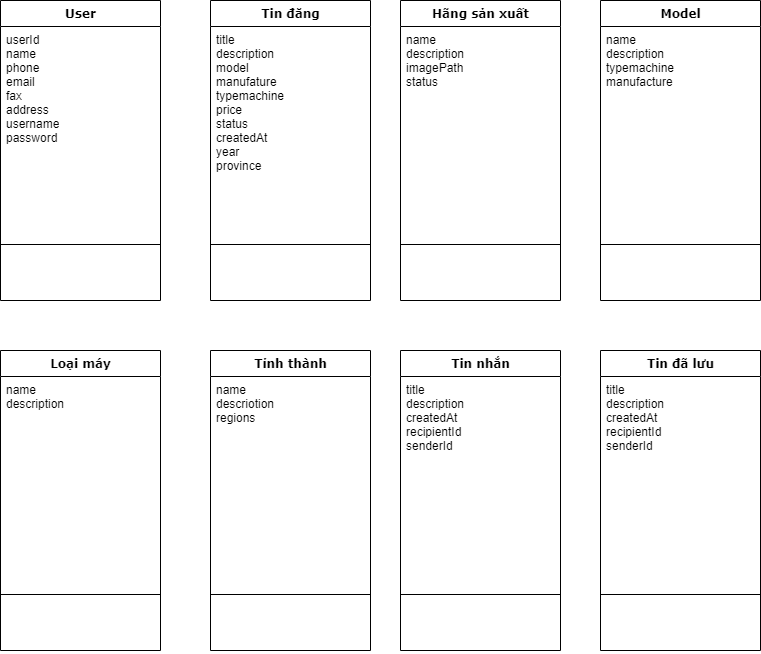

The diagram above was exported from draw.io. Its source (the exported page's mxGraphModel, read from the mxfile embedded in the PNG):
<mxGraphModel dx="1422" dy="713" grid="1" gridSize="10" guides="1" tooltips="1" connect="1" arrows="1" fold="1" page="1" pageScale="1" pageWidth="1100" pageHeight="850" background="#ffffff" math="0" shadow="0">
  <root>
    <mxCell id="0" />
    <mxCell id="1" parent="0" />
    <mxCell id="78961159f06e98e8-17" value="User" style="swimlane;html=1;fontStyle=1;align=center;verticalAlign=top;childLayout=stackLayout;horizontal=1;startSize=26;horizontalStack=0;resizeParent=1;resizeLast=0;collapsible=1;marginBottom=0;swimlaneFillColor=#ffffff;rounded=0;shadow=0;comic=0;labelBackgroundColor=none;strokeWidth=1;fillColor=none;fontFamily=Verdana;fontSize=12" parent="1" vertex="1">
      <mxGeometry x="60" y="30" width="160" height="300" as="geometry" />
    </mxCell>
    <mxCell id="78961159f06e98e8-25" value="userId&lt;br&gt;name&lt;br&gt;phone&lt;br&gt;email&lt;br&gt;fax&lt;br&gt;address&lt;br&gt;username&lt;br&gt;password" style="text;html=1;strokeColor=none;fillColor=none;align=left;verticalAlign=top;spacingLeft=4;spacingRight=4;whiteSpace=wrap;overflow=hidden;rotatable=0;points=[[0,0.5],[1,0.5]];portConstraint=eastwest;" parent="78961159f06e98e8-17" vertex="1">
      <mxGeometry y="26" width="160" height="214" as="geometry" />
    </mxCell>
    <mxCell id="78961159f06e98e8-19" value="" style="line;html=1;strokeWidth=1;fillColor=none;align=left;verticalAlign=middle;spacingTop=-1;spacingLeft=3;spacingRight=3;rotatable=0;labelPosition=right;points=[];portConstraint=eastwest;" parent="78961159f06e98e8-17" vertex="1">
      <mxGeometry y="240" width="160" height="8" as="geometry" />
    </mxCell>
    <mxCell id="78961159f06e98e8-20" value="&amp;nbsp;" style="text;html=1;strokeColor=none;fillColor=none;align=left;verticalAlign=top;spacingLeft=4;spacingRight=4;whiteSpace=wrap;overflow=hidden;rotatable=0;points=[[0,0.5],[1,0.5]];portConstraint=eastwest;" parent="78961159f06e98e8-17" vertex="1">
      <mxGeometry y="248" width="160" height="26" as="geometry" />
    </mxCell>
    <mxCell id="78961159f06e98e8-27" value="&amp;nbsp;" style="text;html=1;strokeColor=none;fillColor=none;align=left;verticalAlign=top;spacingLeft=4;spacingRight=4;whiteSpace=wrap;overflow=hidden;rotatable=0;points=[[0,0.5],[1,0.5]];portConstraint=eastwest;" parent="78961159f06e98e8-17" vertex="1">
      <mxGeometry y="274" width="160" height="26" as="geometry" />
    </mxCell>
    <mxCell id="r8ho1PKQjYzof1ATYerP-13" value="Tin đăng" style="swimlane;html=1;fontStyle=1;align=center;verticalAlign=top;childLayout=stackLayout;horizontal=1;startSize=26;horizontalStack=0;resizeParent=1;resizeLast=0;collapsible=1;marginBottom=0;swimlaneFillColor=#ffffff;rounded=0;shadow=0;comic=0;labelBackgroundColor=none;strokeWidth=1;fillColor=none;fontFamily=Verdana;fontSize=12" parent="1" vertex="1">
      <mxGeometry x="270" y="30" width="160" height="300" as="geometry" />
    </mxCell>
    <mxCell id="r8ho1PKQjYzof1ATYerP-14" value="title&lt;br&gt;description&lt;br&gt;model&lt;br&gt;manufature&lt;br&gt;typemachine&lt;br&gt;price&lt;br&gt;status&lt;br&gt;createdAt&lt;br&gt;year&lt;br&gt;province" style="text;html=1;strokeColor=none;fillColor=none;align=left;verticalAlign=top;spacingLeft=4;spacingRight=4;whiteSpace=wrap;overflow=hidden;rotatable=0;points=[[0,0.5],[1,0.5]];portConstraint=eastwest;" parent="r8ho1PKQjYzof1ATYerP-13" vertex="1">
      <mxGeometry y="26" width="160" height="214" as="geometry" />
    </mxCell>
    <mxCell id="r8ho1PKQjYzof1ATYerP-15" value="" style="line;html=1;strokeWidth=1;fillColor=none;align=left;verticalAlign=middle;spacingTop=-1;spacingLeft=3;spacingRight=3;rotatable=0;labelPosition=right;points=[];portConstraint=eastwest;" parent="r8ho1PKQjYzof1ATYerP-13" vertex="1">
      <mxGeometry y="240" width="160" height="8" as="geometry" />
    </mxCell>
    <mxCell id="r8ho1PKQjYzof1ATYerP-16" value="&amp;nbsp;" style="text;html=1;strokeColor=none;fillColor=none;align=left;verticalAlign=top;spacingLeft=4;spacingRight=4;whiteSpace=wrap;overflow=hidden;rotatable=0;points=[[0,0.5],[1,0.5]];portConstraint=eastwest;" parent="r8ho1PKQjYzof1ATYerP-13" vertex="1">
      <mxGeometry y="248" width="160" height="26" as="geometry" />
    </mxCell>
    <mxCell id="r8ho1PKQjYzof1ATYerP-17" value="&amp;nbsp;" style="text;html=1;strokeColor=none;fillColor=none;align=left;verticalAlign=top;spacingLeft=4;spacingRight=4;whiteSpace=wrap;overflow=hidden;rotatable=0;points=[[0,0.5],[1,0.5]];portConstraint=eastwest;" parent="r8ho1PKQjYzof1ATYerP-13" vertex="1">
      <mxGeometry y="274" width="160" height="26" as="geometry" />
    </mxCell>
    <mxCell id="r8ho1PKQjYzof1ATYerP-18" value="Hãng sản xuất" style="swimlane;html=1;fontStyle=1;align=center;verticalAlign=top;childLayout=stackLayout;horizontal=1;startSize=26;horizontalStack=0;resizeParent=1;resizeLast=0;collapsible=1;marginBottom=0;swimlaneFillColor=#ffffff;rounded=0;shadow=0;comic=0;labelBackgroundColor=none;strokeWidth=1;fillColor=none;fontFamily=Verdana;fontSize=12" parent="1" vertex="1">
      <mxGeometry x="460" y="30" width="160" height="300" as="geometry" />
    </mxCell>
    <mxCell id="r8ho1PKQjYzof1ATYerP-19" value="name&lt;br&gt;description&lt;br&gt;imagePath&lt;br&gt;status" style="text;html=1;strokeColor=none;fillColor=none;align=left;verticalAlign=top;spacingLeft=4;spacingRight=4;whiteSpace=wrap;overflow=hidden;rotatable=0;points=[[0,0.5],[1,0.5]];portConstraint=eastwest;" parent="r8ho1PKQjYzof1ATYerP-18" vertex="1">
      <mxGeometry y="26" width="160" height="214" as="geometry" />
    </mxCell>
    <mxCell id="r8ho1PKQjYzof1ATYerP-20" value="" style="line;html=1;strokeWidth=1;fillColor=none;align=left;verticalAlign=middle;spacingTop=-1;spacingLeft=3;spacingRight=3;rotatable=0;labelPosition=right;points=[];portConstraint=eastwest;" parent="r8ho1PKQjYzof1ATYerP-18" vertex="1">
      <mxGeometry y="240" width="160" height="8" as="geometry" />
    </mxCell>
    <mxCell id="r8ho1PKQjYzof1ATYerP-21" value="&amp;nbsp;" style="text;html=1;strokeColor=none;fillColor=none;align=left;verticalAlign=top;spacingLeft=4;spacingRight=4;whiteSpace=wrap;overflow=hidden;rotatable=0;points=[[0,0.5],[1,0.5]];portConstraint=eastwest;" parent="r8ho1PKQjYzof1ATYerP-18" vertex="1">
      <mxGeometry y="248" width="160" height="26" as="geometry" />
    </mxCell>
    <mxCell id="r8ho1PKQjYzof1ATYerP-22" value="&amp;nbsp;" style="text;html=1;strokeColor=none;fillColor=none;align=left;verticalAlign=top;spacingLeft=4;spacingRight=4;whiteSpace=wrap;overflow=hidden;rotatable=0;points=[[0,0.5],[1,0.5]];portConstraint=eastwest;" parent="r8ho1PKQjYzof1ATYerP-18" vertex="1">
      <mxGeometry y="274" width="160" height="26" as="geometry" />
    </mxCell>
    <mxCell id="r8ho1PKQjYzof1ATYerP-28" value="Model" style="swimlane;html=1;fontStyle=1;align=center;verticalAlign=top;childLayout=stackLayout;horizontal=1;startSize=26;horizontalStack=0;resizeParent=1;resizeLast=0;collapsible=1;marginBottom=0;swimlaneFillColor=#ffffff;rounded=0;shadow=0;comic=0;labelBackgroundColor=none;strokeWidth=1;fillColor=none;fontFamily=Verdana;fontSize=12" parent="1" vertex="1">
      <mxGeometry x="660" y="30" width="160" height="300" as="geometry" />
    </mxCell>
    <mxCell id="r8ho1PKQjYzof1ATYerP-29" value="name&lt;br&gt;description&lt;br&gt;typemachine&lt;br&gt;manufacture" style="text;html=1;strokeColor=none;fillColor=none;align=left;verticalAlign=top;spacingLeft=4;spacingRight=4;whiteSpace=wrap;overflow=hidden;rotatable=0;points=[[0,0.5],[1,0.5]];portConstraint=eastwest;" parent="r8ho1PKQjYzof1ATYerP-28" vertex="1">
      <mxGeometry y="26" width="160" height="214" as="geometry" />
    </mxCell>
    <mxCell id="r8ho1PKQjYzof1ATYerP-30" value="" style="line;html=1;strokeWidth=1;fillColor=none;align=left;verticalAlign=middle;spacingTop=-1;spacingLeft=3;spacingRight=3;rotatable=0;labelPosition=right;points=[];portConstraint=eastwest;" parent="r8ho1PKQjYzof1ATYerP-28" vertex="1">
      <mxGeometry y="240" width="160" height="8" as="geometry" />
    </mxCell>
    <mxCell id="r8ho1PKQjYzof1ATYerP-31" value="&amp;nbsp;" style="text;html=1;strokeColor=none;fillColor=none;align=left;verticalAlign=top;spacingLeft=4;spacingRight=4;whiteSpace=wrap;overflow=hidden;rotatable=0;points=[[0,0.5],[1,0.5]];portConstraint=eastwest;" parent="r8ho1PKQjYzof1ATYerP-28" vertex="1">
      <mxGeometry y="248" width="160" height="26" as="geometry" />
    </mxCell>
    <mxCell id="r8ho1PKQjYzof1ATYerP-32" value="&amp;nbsp;" style="text;html=1;strokeColor=none;fillColor=none;align=left;verticalAlign=top;spacingLeft=4;spacingRight=4;whiteSpace=wrap;overflow=hidden;rotatable=0;points=[[0,0.5],[1,0.5]];portConstraint=eastwest;" parent="r8ho1PKQjYzof1ATYerP-28" vertex="1">
      <mxGeometry y="274" width="160" height="26" as="geometry" />
    </mxCell>
    <mxCell id="QhDXQnOhDyiItGqS7eFl-12" value="Loại máy" style="swimlane;html=1;fontStyle=1;align=center;verticalAlign=top;childLayout=stackLayout;horizontal=1;startSize=26;horizontalStack=0;resizeParent=1;resizeLast=0;collapsible=1;marginBottom=0;swimlaneFillColor=#ffffff;rounded=0;shadow=0;comic=0;labelBackgroundColor=none;strokeWidth=1;fillColor=none;fontFamily=Verdana;fontSize=12" parent="1" vertex="1">
      <mxGeometry x="60" y="380" width="160" height="300" as="geometry" />
    </mxCell>
    <mxCell id="QhDXQnOhDyiItGqS7eFl-13" value="name&lt;br&gt;description&lt;br&gt;" style="text;html=1;strokeColor=none;fillColor=none;align=left;verticalAlign=top;spacingLeft=4;spacingRight=4;whiteSpace=wrap;overflow=hidden;rotatable=0;points=[[0,0.5],[1,0.5]];portConstraint=eastwest;" parent="QhDXQnOhDyiItGqS7eFl-12" vertex="1">
      <mxGeometry y="26" width="160" height="214" as="geometry" />
    </mxCell>
    <mxCell id="QhDXQnOhDyiItGqS7eFl-14" value="" style="line;html=1;strokeWidth=1;fillColor=none;align=left;verticalAlign=middle;spacingTop=-1;spacingLeft=3;spacingRight=3;rotatable=0;labelPosition=right;points=[];portConstraint=eastwest;" parent="QhDXQnOhDyiItGqS7eFl-12" vertex="1">
      <mxGeometry y="240" width="160" height="8" as="geometry" />
    </mxCell>
    <mxCell id="QhDXQnOhDyiItGqS7eFl-15" value="&amp;nbsp;" style="text;html=1;strokeColor=none;fillColor=none;align=left;verticalAlign=top;spacingLeft=4;spacingRight=4;whiteSpace=wrap;overflow=hidden;rotatable=0;points=[[0,0.5],[1,0.5]];portConstraint=eastwest;" parent="QhDXQnOhDyiItGqS7eFl-12" vertex="1">
      <mxGeometry y="248" width="160" height="26" as="geometry" />
    </mxCell>
    <mxCell id="QhDXQnOhDyiItGqS7eFl-16" value="&amp;nbsp;" style="text;html=1;strokeColor=none;fillColor=none;align=left;verticalAlign=top;spacingLeft=4;spacingRight=4;whiteSpace=wrap;overflow=hidden;rotatable=0;points=[[0,0.5],[1,0.5]];portConstraint=eastwest;" parent="QhDXQnOhDyiItGqS7eFl-12" vertex="1">
      <mxGeometry y="274" width="160" height="26" as="geometry" />
    </mxCell>
    <mxCell id="QhDXQnOhDyiItGqS7eFl-17" value="Tin nhắn" style="swimlane;html=1;fontStyle=1;align=center;verticalAlign=top;childLayout=stackLayout;horizontal=1;startSize=26;horizontalStack=0;resizeParent=1;resizeLast=0;collapsible=1;marginBottom=0;swimlaneFillColor=#ffffff;rounded=0;shadow=0;comic=0;labelBackgroundColor=none;strokeWidth=1;fillColor=none;fontFamily=Verdana;fontSize=12" parent="1" vertex="1">
      <mxGeometry x="460" y="380" width="160" height="300" as="geometry" />
    </mxCell>
    <mxCell id="QhDXQnOhDyiItGqS7eFl-18" value="title&lt;br&gt;description&lt;br&gt;createdAt&lt;br&gt;recipientId&lt;br&gt;senderId" style="text;html=1;strokeColor=none;fillColor=none;align=left;verticalAlign=top;spacingLeft=4;spacingRight=4;whiteSpace=wrap;overflow=hidden;rotatable=0;points=[[0,0.5],[1,0.5]];portConstraint=eastwest;" parent="QhDXQnOhDyiItGqS7eFl-17" vertex="1">
      <mxGeometry y="26" width="160" height="214" as="geometry" />
    </mxCell>
    <mxCell id="QhDXQnOhDyiItGqS7eFl-19" value="" style="line;html=1;strokeWidth=1;fillColor=none;align=left;verticalAlign=middle;spacingTop=-1;spacingLeft=3;spacingRight=3;rotatable=0;labelPosition=right;points=[];portConstraint=eastwest;" parent="QhDXQnOhDyiItGqS7eFl-17" vertex="1">
      <mxGeometry y="240" width="160" height="8" as="geometry" />
    </mxCell>
    <mxCell id="QhDXQnOhDyiItGqS7eFl-20" value="&amp;nbsp;" style="text;html=1;strokeColor=none;fillColor=none;align=left;verticalAlign=top;spacingLeft=4;spacingRight=4;whiteSpace=wrap;overflow=hidden;rotatable=0;points=[[0,0.5],[1,0.5]];portConstraint=eastwest;" parent="QhDXQnOhDyiItGqS7eFl-17" vertex="1">
      <mxGeometry y="248" width="160" height="26" as="geometry" />
    </mxCell>
    <mxCell id="QhDXQnOhDyiItGqS7eFl-21" value="&amp;nbsp;" style="text;html=1;strokeColor=none;fillColor=none;align=left;verticalAlign=top;spacingLeft=4;spacingRight=4;whiteSpace=wrap;overflow=hidden;rotatable=0;points=[[0,0.5],[1,0.5]];portConstraint=eastwest;" parent="QhDXQnOhDyiItGqS7eFl-17" vertex="1">
      <mxGeometry y="274" width="160" height="26" as="geometry" />
    </mxCell>
    <mxCell id="QhDXQnOhDyiItGqS7eFl-22" value="Tin đã lưu" style="swimlane;html=1;fontStyle=1;align=center;verticalAlign=top;childLayout=stackLayout;horizontal=1;startSize=26;horizontalStack=0;resizeParent=1;resizeLast=0;collapsible=1;marginBottom=0;swimlaneFillColor=#ffffff;rounded=0;shadow=0;comic=0;labelBackgroundColor=none;strokeWidth=1;fillColor=none;fontFamily=Verdana;fontSize=12" parent="1" vertex="1">
      <mxGeometry x="660" y="380" width="160" height="300" as="geometry" />
    </mxCell>
    <mxCell id="QhDXQnOhDyiItGqS7eFl-23" value="title&lt;br&gt;description&lt;br&gt;createdAt&lt;br&gt;recipientId&lt;br&gt;senderId" style="text;html=1;strokeColor=none;fillColor=none;align=left;verticalAlign=top;spacingLeft=4;spacingRight=4;whiteSpace=wrap;overflow=hidden;rotatable=0;points=[[0,0.5],[1,0.5]];portConstraint=eastwest;" parent="QhDXQnOhDyiItGqS7eFl-22" vertex="1">
      <mxGeometry y="26" width="160" height="214" as="geometry" />
    </mxCell>
    <mxCell id="QhDXQnOhDyiItGqS7eFl-24" value="" style="line;html=1;strokeWidth=1;fillColor=none;align=left;verticalAlign=middle;spacingTop=-1;spacingLeft=3;spacingRight=3;rotatable=0;labelPosition=right;points=[];portConstraint=eastwest;" parent="QhDXQnOhDyiItGqS7eFl-22" vertex="1">
      <mxGeometry y="240" width="160" height="8" as="geometry" />
    </mxCell>
    <mxCell id="QhDXQnOhDyiItGqS7eFl-25" value="&amp;nbsp;" style="text;html=1;strokeColor=none;fillColor=none;align=left;verticalAlign=top;spacingLeft=4;spacingRight=4;whiteSpace=wrap;overflow=hidden;rotatable=0;points=[[0,0.5],[1,0.5]];portConstraint=eastwest;" parent="QhDXQnOhDyiItGqS7eFl-22" vertex="1">
      <mxGeometry y="248" width="160" height="26" as="geometry" />
    </mxCell>
    <mxCell id="QhDXQnOhDyiItGqS7eFl-26" value="&amp;nbsp;" style="text;html=1;strokeColor=none;fillColor=none;align=left;verticalAlign=top;spacingLeft=4;spacingRight=4;whiteSpace=wrap;overflow=hidden;rotatable=0;points=[[0,0.5],[1,0.5]];portConstraint=eastwest;" parent="QhDXQnOhDyiItGqS7eFl-22" vertex="1">
      <mxGeometry y="274" width="160" height="26" as="geometry" />
    </mxCell>
    <mxCell id="QhDXQnOhDyiItGqS7eFl-7" value="Tỉnh thành" style="swimlane;html=1;fontStyle=1;align=center;verticalAlign=top;childLayout=stackLayout;horizontal=1;startSize=26;horizontalStack=0;resizeParent=1;resizeLast=0;collapsible=1;marginBottom=0;swimlaneFillColor=#ffffff;rounded=0;shadow=0;comic=0;labelBackgroundColor=none;strokeWidth=1;fillColor=none;fontFamily=Verdana;fontSize=12" parent="1" vertex="1">
      <mxGeometry x="270" y="380" width="160" height="300" as="geometry" />
    </mxCell>
    <mxCell id="QhDXQnOhDyiItGqS7eFl-8" value="name&lt;br&gt;descriotion&lt;br&gt;regions" style="text;html=1;strokeColor=none;fillColor=none;align=left;verticalAlign=top;spacingLeft=4;spacingRight=4;whiteSpace=wrap;overflow=hidden;rotatable=0;points=[[0,0.5],[1,0.5]];portConstraint=eastwest;" parent="QhDXQnOhDyiItGqS7eFl-7" vertex="1">
      <mxGeometry y="26" width="160" height="214" as="geometry" />
    </mxCell>
    <mxCell id="QhDXQnOhDyiItGqS7eFl-9" value="" style="line;html=1;strokeWidth=1;fillColor=none;align=left;verticalAlign=middle;spacingTop=-1;spacingLeft=3;spacingRight=3;rotatable=0;labelPosition=right;points=[];portConstraint=eastwest;" parent="QhDXQnOhDyiItGqS7eFl-7" vertex="1">
      <mxGeometry y="240" width="160" height="8" as="geometry" />
    </mxCell>
    <mxCell id="QhDXQnOhDyiItGqS7eFl-10" value="&amp;nbsp;" style="text;html=1;strokeColor=none;fillColor=none;align=left;verticalAlign=top;spacingLeft=4;spacingRight=4;whiteSpace=wrap;overflow=hidden;rotatable=0;points=[[0,0.5],[1,0.5]];portConstraint=eastwest;" parent="QhDXQnOhDyiItGqS7eFl-7" vertex="1">
      <mxGeometry y="248" width="160" height="26" as="geometry" />
    </mxCell>
    <mxCell id="QhDXQnOhDyiItGqS7eFl-11" value="&amp;nbsp;" style="text;html=1;strokeColor=none;fillColor=none;align=left;verticalAlign=top;spacingLeft=4;spacingRight=4;whiteSpace=wrap;overflow=hidden;rotatable=0;points=[[0,0.5],[1,0.5]];portConstraint=eastwest;" parent="QhDXQnOhDyiItGqS7eFl-7" vertex="1">
      <mxGeometry y="274" width="160" height="26" as="geometry" />
    </mxCell>
  </root>
</mxGraphModel>